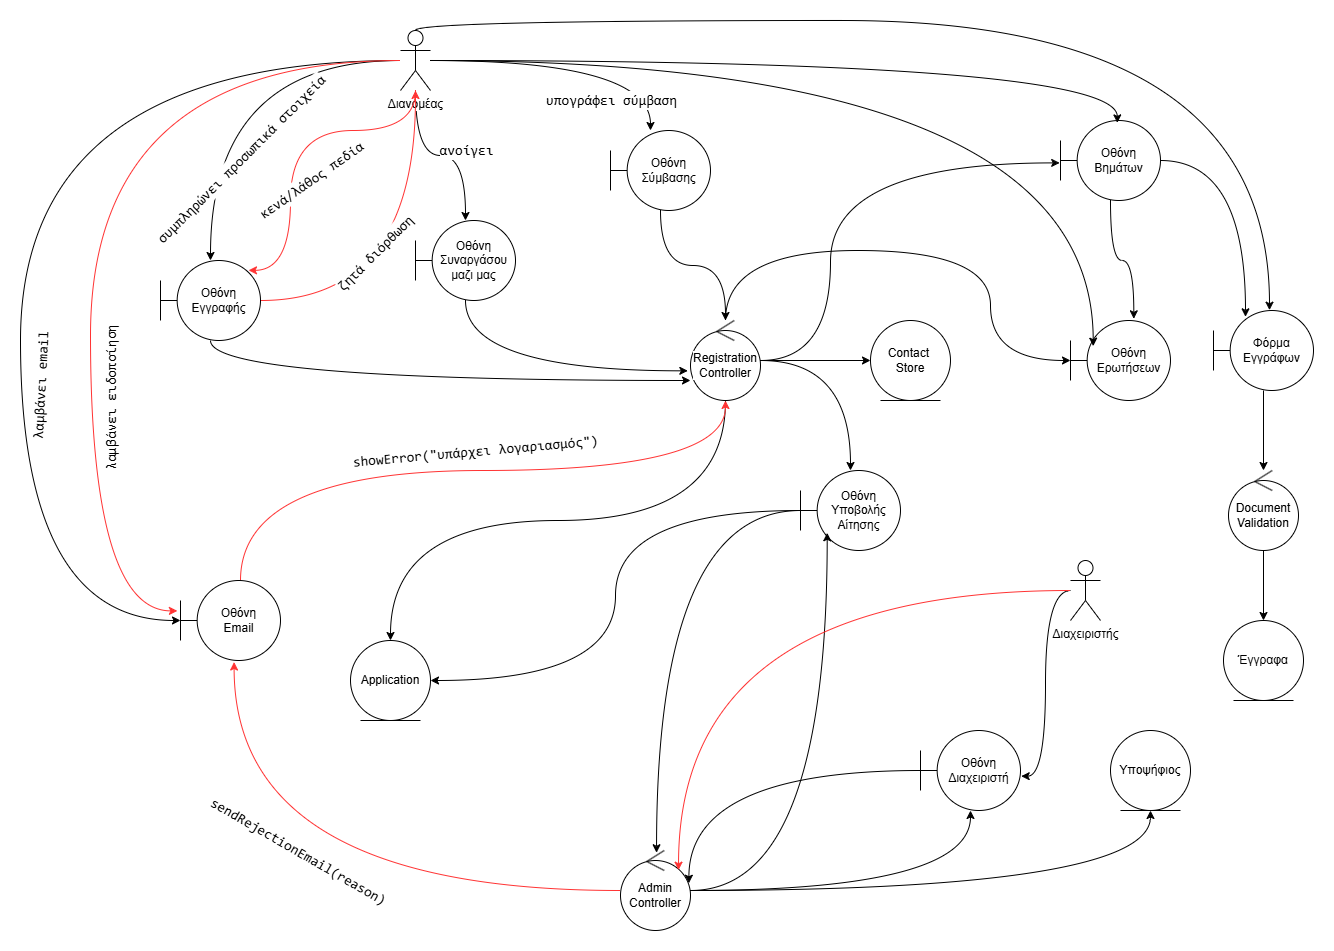

The diagram above was exported from draw.io. Its source (the exported page's mxGraphModel, read from the mxfile embedded in the PNG):
<mxGraphModel dx="1630" dy="1510" grid="1" gridSize="10" guides="1" tooltips="1" connect="1" arrows="1" fold="1" page="1" pageScale="1" pageWidth="850" pageHeight="1100" math="0" shadow="0">
  <root>
    <mxCell id="0" />
    <mxCell id="1" parent="0" />
    <mxCell id="Oko49xPUMa8xIk8apbBd-8" style="edgeStyle=orthogonalEdgeStyle;curved=1;rounded=0;orthogonalLoop=1;jettySize=auto;html=1;labelBackgroundColor=default;fontColor=default;" parent="1" source="Oko49xPUMa8xIk8apbBd-1" target="Oko49xPUMa8xIk8apbBd-3" edge="1">
      <mxGeometry relative="1" as="geometry" />
    </mxCell>
    <mxCell id="JcQJRj6nAQsXne6yicXv-9" value="&lt;div style=&quot;font-family: Consolas, &amp;quot;Courier New&amp;quot;, monospace; font-size: 14px; line-height: 19px; white-space-collapse: preserve;&quot;&gt;ανοίγει&lt;/div&gt;" style="edgeLabel;html=1;align=center;verticalAlign=middle;resizable=0;points=[];labelBackgroundColor=default;fontColor=default;" vertex="1" connectable="0" parent="Oko49xPUMa8xIk8apbBd-8">
      <mxGeometry x="0.4497" y="-5" relative="1" as="geometry">
        <mxPoint x="5" y="-21" as="offset" />
      </mxGeometry>
    </mxCell>
    <mxCell id="Oko49xPUMa8xIk8apbBd-14" style="edgeStyle=orthogonalEdgeStyle;curved=1;rounded=0;orthogonalLoop=1;jettySize=auto;html=1;labelBackgroundColor=default;fontColor=default;" parent="1" source="Oko49xPUMa8xIk8apbBd-1" target="Oko49xPUMa8xIk8apbBd-11" edge="1">
      <mxGeometry relative="1" as="geometry" />
    </mxCell>
    <mxCell id="JcQJRj6nAQsXne6yicXv-5" value="&lt;div style=&quot;font-family: Consolas, &amp;quot;Courier New&amp;quot;, monospace; font-size: 14px; line-height: 19px; white-space-collapse: preserve;&quot;&gt;συμπληρώνει προσωπικά στοιχεία&lt;/div&gt;" style="edgeLabel;html=1;align=center;verticalAlign=middle;resizable=0;points=[];rotation=-45;labelBackgroundColor=default;fontColor=default;" vertex="1" connectable="0" parent="Oko49xPUMa8xIk8apbBd-14">
      <mxGeometry x="0.4024" y="24" relative="1" as="geometry">
        <mxPoint x="6" y="16" as="offset" />
      </mxGeometry>
    </mxCell>
    <mxCell id="Oko49xPUMa8xIk8apbBd-1" value="Διανομέας" style="shape=umlActor;verticalLabelPosition=bottom;verticalAlign=top;html=1;labelBackgroundColor=default;fontColor=default;" parent="1" vertex="1">
      <mxGeometry x="410" y="30" width="30" height="60" as="geometry" />
    </mxCell>
    <mxCell id="Oko49xPUMa8xIk8apbBd-9" style="edgeStyle=orthogonalEdgeStyle;curved=1;rounded=0;orthogonalLoop=1;jettySize=auto;html=1;labelBackgroundColor=default;fontColor=default;" parent="1" source="Oko49xPUMa8xIk8apbBd-2" target="Oko49xPUMa8xIk8apbBd-5" edge="1">
      <mxGeometry relative="1" as="geometry" />
    </mxCell>
    <mxCell id="Oko49xPUMa8xIk8apbBd-2" value="Οθόνη&lt;div&gt;Σύμβασης&lt;/div&gt;" style="shape=umlBoundary;whiteSpace=wrap;html=1;labelBackgroundColor=default;fontColor=default;" parent="1" vertex="1">
      <mxGeometry x="620" y="130" width="100" height="80" as="geometry" />
    </mxCell>
    <mxCell id="Oko49xPUMa8xIk8apbBd-3" value="Οθόνη&lt;div&gt;Συναργάσου&lt;/div&gt;&lt;div&gt;μαζι μας&lt;/div&gt;" style="shape=umlBoundary;whiteSpace=wrap;html=1;labelBackgroundColor=default;fontColor=default;" parent="1" vertex="1">
      <mxGeometry x="425" y="220" width="100" height="80" as="geometry" />
    </mxCell>
    <mxCell id="Oko49xPUMa8xIk8apbBd-22" style="edgeStyle=orthogonalEdgeStyle;curved=1;rounded=0;orthogonalLoop=1;jettySize=auto;html=1;labelBackgroundColor=default;fontColor=default;" parent="1" source="Oko49xPUMa8xIk8apbBd-5" target="Oko49xPUMa8xIk8apbBd-21" edge="1">
      <mxGeometry relative="1" as="geometry" />
    </mxCell>
    <mxCell id="Oko49xPUMa8xIk8apbBd-26" style="edgeStyle=orthogonalEdgeStyle;curved=1;rounded=0;orthogonalLoop=1;jettySize=auto;html=1;entryX=0.5;entryY=0;entryDx=0;entryDy=0;labelBackgroundColor=default;fontColor=default;" parent="1" source="Oko49xPUMa8xIk8apbBd-5" target="Oko49xPUMa8xIk8apbBd-18" edge="1">
      <mxGeometry relative="1" as="geometry">
        <Array as="points">
          <mxPoint x="735" y="520" />
          <mxPoint x="400" y="520" />
        </Array>
      </mxGeometry>
    </mxCell>
    <mxCell id="Oko49xPUMa8xIk8apbBd-30" style="edgeStyle=orthogonalEdgeStyle;curved=1;rounded=0;orthogonalLoop=1;jettySize=auto;html=1;labelBackgroundColor=default;fontColor=default;" parent="1" source="Oko49xPUMa8xIk8apbBd-5" target="Oko49xPUMa8xIk8apbBd-29" edge="1">
      <mxGeometry relative="1" as="geometry" />
    </mxCell>
    <mxCell id="Oko49xPUMa8xIk8apbBd-43" style="edgeStyle=orthogonalEdgeStyle;curved=1;rounded=0;orthogonalLoop=1;jettySize=auto;html=1;labelBackgroundColor=default;fontColor=default;" parent="1" source="Oko49xPUMa8xIk8apbBd-5" target="Oko49xPUMa8xIk8apbBd-40" edge="1">
      <mxGeometry relative="1" as="geometry">
        <Array as="points">
          <mxPoint x="735" y="250" />
          <mxPoint x="1000" y="250" />
          <mxPoint x="1000" y="360" />
        </Array>
      </mxGeometry>
    </mxCell>
    <mxCell id="Oko49xPUMa8xIk8apbBd-5" value="Registration&lt;div&gt;Controller&lt;/div&gt;" style="ellipse;shape=umlControl;whiteSpace=wrap;html=1;labelBackgroundColor=default;fontColor=default;" parent="1" vertex="1">
      <mxGeometry x="700" y="320" width="70" height="80" as="geometry" />
    </mxCell>
    <mxCell id="Oko49xPUMa8xIk8apbBd-7" style="edgeStyle=orthogonalEdgeStyle;curved=1;rounded=0;orthogonalLoop=1;jettySize=auto;html=1;entryX=0.4;entryY=0;entryDx=0;entryDy=0;entryPerimeter=0;labelBackgroundColor=default;fontColor=default;" parent="1" source="Oko49xPUMa8xIk8apbBd-1" target="Oko49xPUMa8xIk8apbBd-2" edge="1">
      <mxGeometry relative="1" as="geometry" />
    </mxCell>
    <mxCell id="JcQJRj6nAQsXne6yicXv-10" value="&lt;div style=&quot;font-family: Consolas, &amp;quot;Courier New&amp;quot;, monospace; font-size: 14px; line-height: 19px; white-space-collapse: preserve;&quot;&gt;υπογράφει σύμβαση&lt;/div&gt;" style="edgeLabel;html=1;align=center;verticalAlign=middle;resizable=0;points=[];labelBackgroundColor=default;fontColor=default;" vertex="1" connectable="0" parent="Oko49xPUMa8xIk8apbBd-7">
      <mxGeometry x="0.7519" y="-22" relative="1" as="geometry">
        <mxPoint x="-18" y="6" as="offset" />
      </mxGeometry>
    </mxCell>
    <mxCell id="Oko49xPUMa8xIk8apbBd-10" style="edgeStyle=orthogonalEdgeStyle;curved=1;rounded=0;orthogonalLoop=1;jettySize=auto;html=1;entryX=-0.038;entryY=0.629;entryDx=0;entryDy=0;entryPerimeter=0;labelBackgroundColor=default;fontColor=default;" parent="1" source="Oko49xPUMa8xIk8apbBd-3" target="Oko49xPUMa8xIk8apbBd-5" edge="1">
      <mxGeometry relative="1" as="geometry">
        <Array as="points">
          <mxPoint x="475" y="370" />
        </Array>
      </mxGeometry>
    </mxCell>
    <mxCell id="JcQJRj6nAQsXne6yicXv-1" style="edgeStyle=orthogonalEdgeStyle;curved=1;rounded=0;orthogonalLoop=1;jettySize=auto;html=1;strokeColor=#FF3333;labelBackgroundColor=default;fontColor=default;" edge="1" parent="1" source="Oko49xPUMa8xIk8apbBd-11" target="Oko49xPUMa8xIk8apbBd-1">
      <mxGeometry relative="1" as="geometry" />
    </mxCell>
    <mxCell id="JcQJRj6nAQsXne6yicXv-3" value="&lt;div style=&quot;font-family: Consolas, &amp;quot;Courier New&amp;quot;, monospace; font-size: 14px; line-height: 19px; white-space-collapse: preserve;&quot;&gt;ζητά διόρθωση&lt;/div&gt;" style="edgeLabel;html=1;align=center;verticalAlign=middle;resizable=0;points=[];rotation=-45;labelBackgroundColor=default;fontColor=default;" vertex="1" connectable="0" parent="JcQJRj6nAQsXne6yicXv-1">
      <mxGeometry x="0.1066" y="41" relative="1" as="geometry">
        <mxPoint as="offset" />
      </mxGeometry>
    </mxCell>
    <mxCell id="Oko49xPUMa8xIk8apbBd-11" value="Οθόνη&lt;br&gt;Εγγραφής" style="shape=umlBoundary;whiteSpace=wrap;html=1;labelBackgroundColor=default;fontColor=default;" parent="1" vertex="1">
      <mxGeometry x="170" y="260" width="100" height="80" as="geometry" />
    </mxCell>
    <mxCell id="Oko49xPUMa8xIk8apbBd-13" style="edgeStyle=orthogonalEdgeStyle;curved=1;rounded=0;orthogonalLoop=1;jettySize=auto;html=1;entryX=0;entryY=0.75;entryDx=0;entryDy=0;entryPerimeter=0;labelBackgroundColor=default;fontColor=default;" parent="1" source="Oko49xPUMa8xIk8apbBd-11" target="Oko49xPUMa8xIk8apbBd-5" edge="1">
      <mxGeometry relative="1" as="geometry">
        <Array as="points">
          <mxPoint x="220" y="380" />
        </Array>
      </mxGeometry>
    </mxCell>
    <mxCell id="Oko49xPUMa8xIk8apbBd-17" style="edgeStyle=orthogonalEdgeStyle;curved=1;rounded=0;orthogonalLoop=1;jettySize=auto;html=1;strokeColor=#FF3333;labelBackgroundColor=default;fontColor=default;" parent="1" source="Oko49xPUMa8xIk8apbBd-15" target="Oko49xPUMa8xIk8apbBd-5" edge="1">
      <mxGeometry relative="1" as="geometry">
        <Array as="points">
          <mxPoint x="250" y="470" />
          <mxPoint x="735" y="470" />
        </Array>
      </mxGeometry>
    </mxCell>
    <mxCell id="JcQJRj6nAQsXne6yicXv-11" value="&lt;div style=&quot;font-family: Consolas, &amp;quot;Courier New&amp;quot;, monospace; font-size: 14px; line-height: 19px; white-space-collapse: preserve;&quot;&gt;showError(&quot;υπάρχει λογαριασμός&quot;)&lt;/div&gt;" style="edgeLabel;html=1;align=center;verticalAlign=middle;resizable=0;points=[];rotation=-5;labelBackgroundColor=default;fontColor=default;" vertex="1" connectable="0" parent="Oko49xPUMa8xIk8apbBd-17">
      <mxGeometry x="-0.0117" y="2" relative="1" as="geometry">
        <mxPoint x="16" y="-18" as="offset" />
      </mxGeometry>
    </mxCell>
    <mxCell id="Oko49xPUMa8xIk8apbBd-15" value="Οθόνη&lt;div&gt;Email&lt;/div&gt;" style="shape=umlBoundary;whiteSpace=wrap;html=1;labelBackgroundColor=default;fontColor=default;" parent="1" vertex="1">
      <mxGeometry x="190" y="580" width="100" height="80" as="geometry" />
    </mxCell>
    <mxCell id="Oko49xPUMa8xIk8apbBd-16" style="edgeStyle=orthogonalEdgeStyle;curved=1;rounded=0;orthogonalLoop=1;jettySize=auto;html=1;entryX=0;entryY=0.5;entryDx=0;entryDy=0;entryPerimeter=0;labelBackgroundColor=default;fontColor=default;" parent="1" source="Oko49xPUMa8xIk8apbBd-1" target="Oko49xPUMa8xIk8apbBd-15" edge="1">
      <mxGeometry relative="1" as="geometry">
        <Array as="points">
          <mxPoint x="30" y="60" />
          <mxPoint x="30" y="620" />
        </Array>
      </mxGeometry>
    </mxCell>
    <mxCell id="JcQJRj6nAQsXne6yicXv-8" value="&lt;div style=&quot;font-family: Consolas, &amp;quot;Courier New&amp;quot;, monospace; font-size: 14px; line-height: 19px; white-space-collapse: preserve;&quot;&gt;λαμβάνει email&lt;/div&gt;" style="edgeLabel;html=1;align=center;verticalAlign=middle;resizable=0;points=[];rotation=-87;labelBackgroundColor=default;fontColor=default;" vertex="1" connectable="0" parent="Oko49xPUMa8xIk8apbBd-16">
      <mxGeometry x="0.3077" y="-2" relative="1" as="geometry">
        <mxPoint x="22" y="-14" as="offset" />
      </mxGeometry>
    </mxCell>
    <mxCell id="Oko49xPUMa8xIk8apbBd-18" value="Application" style="ellipse;shape=umlEntity;whiteSpace=wrap;html=1;labelBackgroundColor=default;fontColor=default;" parent="1" vertex="1">
      <mxGeometry x="360" y="640" width="80" height="80" as="geometry" />
    </mxCell>
    <mxCell id="Oko49xPUMa8xIk8apbBd-33" style="edgeStyle=orthogonalEdgeStyle;curved=1;rounded=0;orthogonalLoop=1;jettySize=auto;html=1;labelBackgroundColor=default;fontColor=default;" parent="1" source="Oko49xPUMa8xIk8apbBd-19" target="Oko49xPUMa8xIk8apbBd-31" edge="1">
      <mxGeometry relative="1" as="geometry" />
    </mxCell>
    <mxCell id="Oko49xPUMa8xIk8apbBd-36" style="edgeStyle=orthogonalEdgeStyle;curved=1;rounded=0;orthogonalLoop=1;jettySize=auto;html=1;labelBackgroundColor=default;fontColor=default;" parent="1" source="Oko49xPUMa8xIk8apbBd-19" target="Oko49xPUMa8xIk8apbBd-35" edge="1">
      <mxGeometry relative="1" as="geometry" />
    </mxCell>
    <mxCell id="Oko49xPUMa8xIk8apbBd-19" value="Admin&lt;div&gt;Controller&lt;/div&gt;" style="ellipse;shape=umlControl;whiteSpace=wrap;html=1;labelBackgroundColor=default;fontColor=default;" parent="1" vertex="1">
      <mxGeometry x="630" y="850" width="70" height="80" as="geometry" />
    </mxCell>
    <mxCell id="Oko49xPUMa8xIk8apbBd-25" style="edgeStyle=orthogonalEdgeStyle;curved=1;rounded=0;orthogonalLoop=1;jettySize=auto;html=1;entryX=1;entryY=0.5;entryDx=0;entryDy=0;labelBackgroundColor=default;fontColor=default;" parent="1" source="Oko49xPUMa8xIk8apbBd-21" target="Oko49xPUMa8xIk8apbBd-18" edge="1">
      <mxGeometry relative="1" as="geometry" />
    </mxCell>
    <mxCell id="Oko49xPUMa8xIk8apbBd-21" value="Οθόνη&lt;div&gt;Υποβολής&lt;/div&gt;&lt;div&gt;Αίτησης&lt;/div&gt;" style="shape=umlBoundary;whiteSpace=wrap;html=1;labelBackgroundColor=default;fontColor=default;" parent="1" vertex="1">
      <mxGeometry x="810" y="470" width="100" height="80" as="geometry" />
    </mxCell>
    <mxCell id="Oko49xPUMa8xIk8apbBd-23" style="edgeStyle=orthogonalEdgeStyle;curved=1;rounded=0;orthogonalLoop=1;jettySize=auto;html=1;entryX=0.515;entryY=0.028;entryDx=0;entryDy=0;entryPerimeter=0;labelBackgroundColor=default;fontColor=default;" parent="1" source="Oko49xPUMa8xIk8apbBd-21" target="Oko49xPUMa8xIk8apbBd-19" edge="1">
      <mxGeometry relative="1" as="geometry" />
    </mxCell>
    <mxCell id="Oko49xPUMa8xIk8apbBd-24" style="edgeStyle=orthogonalEdgeStyle;curved=1;rounded=0;orthogonalLoop=1;jettySize=auto;html=1;entryX=0.267;entryY=0.779;entryDx=0;entryDy=0;entryPerimeter=0;labelBackgroundColor=default;fontColor=default;" parent="1" source="Oko49xPUMa8xIk8apbBd-19" target="Oko49xPUMa8xIk8apbBd-21" edge="1">
      <mxGeometry relative="1" as="geometry" />
    </mxCell>
    <mxCell id="Oko49xPUMa8xIk8apbBd-27" value="Οθόνη&lt;div&gt;Βημάτων&lt;/div&gt;" style="shape=umlBoundary;whiteSpace=wrap;html=1;labelBackgroundColor=default;fontColor=default;" parent="1" vertex="1">
      <mxGeometry x="1070" y="120" width="100" height="80" as="geometry" />
    </mxCell>
    <mxCell id="Oko49xPUMa8xIk8apbBd-28" value="Διαχειριστής" style="shape=umlActor;verticalLabelPosition=bottom;verticalAlign=top;html=1;labelBackgroundColor=default;fontColor=default;" parent="1" vertex="1">
      <mxGeometry x="1080" y="560" width="30" height="60" as="geometry" />
    </mxCell>
    <mxCell id="Oko49xPUMa8xIk8apbBd-29" value="Contact&amp;nbsp;&lt;div&gt;Store&lt;/div&gt;" style="ellipse;shape=umlEntity;whiteSpace=wrap;html=1;labelBackgroundColor=default;fontColor=default;" parent="1" vertex="1">
      <mxGeometry x="880" y="320" width="80" height="80" as="geometry" />
    </mxCell>
    <mxCell id="Oko49xPUMa8xIk8apbBd-31" value="Οθόνη&lt;div&gt;Διαχειριστή&lt;/div&gt;" style="shape=umlBoundary;whiteSpace=wrap;html=1;labelBackgroundColor=default;fontColor=default;" parent="1" vertex="1">
      <mxGeometry x="930" y="730" width="100" height="80" as="geometry" />
    </mxCell>
    <mxCell id="Oko49xPUMa8xIk8apbBd-32" style="edgeStyle=orthogonalEdgeStyle;curved=1;rounded=0;orthogonalLoop=1;jettySize=auto;html=1;entryX=1.007;entryY=0.571;entryDx=0;entryDy=0;entryPerimeter=0;labelBackgroundColor=default;fontColor=default;" parent="1" target="Oko49xPUMa8xIk8apbBd-31" edge="1">
      <mxGeometry relative="1" as="geometry">
        <mxPoint x="1080" y="590" as="sourcePoint" />
      </mxGeometry>
    </mxCell>
    <mxCell id="Oko49xPUMa8xIk8apbBd-34" style="edgeStyle=orthogonalEdgeStyle;curved=1;rounded=0;orthogonalLoop=1;jettySize=auto;html=1;entryX=0.977;entryY=0.409;entryDx=0;entryDy=0;entryPerimeter=0;labelBackgroundColor=default;fontColor=default;" parent="1" source="Oko49xPUMa8xIk8apbBd-31" target="Oko49xPUMa8xIk8apbBd-19" edge="1">
      <mxGeometry relative="1" as="geometry" />
    </mxCell>
    <mxCell id="Oko49xPUMa8xIk8apbBd-35" value="Υποψήφιος" style="ellipse;shape=umlEntity;whiteSpace=wrap;html=1;labelBackgroundColor=default;fontColor=default;" parent="1" vertex="1">
      <mxGeometry x="1120" y="730" width="80" height="80" as="geometry" />
    </mxCell>
    <mxCell id="Oko49xPUMa8xIk8apbBd-37" style="edgeStyle=orthogonalEdgeStyle;curved=1;rounded=0;orthogonalLoop=1;jettySize=auto;html=1;entryX=0.829;entryY=0.246;entryDx=0;entryDy=0;entryPerimeter=0;strokeColor=#FF3333;labelBackgroundColor=default;fontColor=default;" parent="1" source="Oko49xPUMa8xIk8apbBd-28" target="Oko49xPUMa8xIk8apbBd-19" edge="1">
      <mxGeometry relative="1" as="geometry" />
    </mxCell>
    <mxCell id="Oko49xPUMa8xIk8apbBd-38" style="edgeStyle=orthogonalEdgeStyle;curved=1;rounded=0;orthogonalLoop=1;jettySize=auto;html=1;entryX=0.568;entryY=0.03;entryDx=0;entryDy=0;entryPerimeter=0;labelBackgroundColor=default;fontColor=default;" parent="1" source="Oko49xPUMa8xIk8apbBd-1" target="Oko49xPUMa8xIk8apbBd-27" edge="1">
      <mxGeometry relative="1" as="geometry" />
    </mxCell>
    <mxCell id="Oko49xPUMa8xIk8apbBd-39" style="edgeStyle=orthogonalEdgeStyle;curved=1;rounded=0;orthogonalLoop=1;jettySize=auto;html=1;entryX=-0.008;entryY=0.53;entryDx=0;entryDy=0;entryPerimeter=0;labelBackgroundColor=default;fontColor=default;" parent="1" source="Oko49xPUMa8xIk8apbBd-5" target="Oko49xPUMa8xIk8apbBd-27" edge="1">
      <mxGeometry relative="1" as="geometry">
        <Array as="points">
          <mxPoint x="840" y="360" />
          <mxPoint x="840" y="162" />
        </Array>
      </mxGeometry>
    </mxCell>
    <mxCell id="Oko49xPUMa8xIk8apbBd-40" value="Οθόνη&lt;div&gt;Ερωτήσεων&lt;/div&gt;" style="shape=umlBoundary;whiteSpace=wrap;html=1;labelBackgroundColor=default;fontColor=default;" parent="1" vertex="1">
      <mxGeometry x="1080" y="320" width="100" height="80" as="geometry" />
    </mxCell>
    <mxCell id="Oko49xPUMa8xIk8apbBd-41" style="edgeStyle=orthogonalEdgeStyle;curved=1;rounded=0;orthogonalLoop=1;jettySize=auto;html=1;entryX=0.633;entryY=-0.021;entryDx=0;entryDy=0;entryPerimeter=0;labelBackgroundColor=default;fontColor=default;" parent="1" source="Oko49xPUMa8xIk8apbBd-27" target="Oko49xPUMa8xIk8apbBd-40" edge="1">
      <mxGeometry relative="1" as="geometry" />
    </mxCell>
    <mxCell id="Oko49xPUMa8xIk8apbBd-42" style="edgeStyle=orthogonalEdgeStyle;curved=1;rounded=0;orthogonalLoop=1;jettySize=auto;html=1;entryX=0.227;entryY=0.321;entryDx=0;entryDy=0;entryPerimeter=0;labelBackgroundColor=default;fontColor=default;" parent="1" source="Oko49xPUMa8xIk8apbBd-1" target="Oko49xPUMa8xIk8apbBd-40" edge="1">
      <mxGeometry relative="1" as="geometry" />
    </mxCell>
    <mxCell id="Oko49xPUMa8xIk8apbBd-48" value="" style="edgeStyle=orthogonalEdgeStyle;curved=1;rounded=0;orthogonalLoop=1;jettySize=auto;html=1;labelBackgroundColor=default;fontColor=default;" parent="1" source="Oko49xPUMa8xIk8apbBd-44" target="Oko49xPUMa8xIk8apbBd-47" edge="1">
      <mxGeometry relative="1" as="geometry" />
    </mxCell>
    <mxCell id="Oko49xPUMa8xIk8apbBd-44" value="Φόρμα&lt;div&gt;Εγγράφων&lt;/div&gt;" style="shape=umlBoundary;whiteSpace=wrap;html=1;labelBackgroundColor=default;fontColor=default;" parent="1" vertex="1">
      <mxGeometry x="1223" y="310" width="100" height="80" as="geometry" />
    </mxCell>
    <mxCell id="Oko49xPUMa8xIk8apbBd-45" style="edgeStyle=orthogonalEdgeStyle;curved=1;rounded=0;orthogonalLoop=1;jettySize=auto;html=1;entryX=0.56;entryY=-0.004;entryDx=0;entryDy=0;entryPerimeter=0;labelBackgroundColor=default;fontColor=default;" parent="1" source="Oko49xPUMa8xIk8apbBd-1" target="Oko49xPUMa8xIk8apbBd-44" edge="1">
      <mxGeometry relative="1" as="geometry">
        <Array as="points">
          <mxPoint x="425" y="20" />
          <mxPoint x="1279" y="20" />
        </Array>
      </mxGeometry>
    </mxCell>
    <mxCell id="Oko49xPUMa8xIk8apbBd-46" style="edgeStyle=orthogonalEdgeStyle;curved=1;rounded=0;orthogonalLoop=1;jettySize=auto;html=1;entryX=0.32;entryY=0.079;entryDx=0;entryDy=0;entryPerimeter=0;labelBackgroundColor=default;fontColor=default;" parent="1" source="Oko49xPUMa8xIk8apbBd-27" target="Oko49xPUMa8xIk8apbBd-44" edge="1">
      <mxGeometry relative="1" as="geometry" />
    </mxCell>
    <mxCell id="Oko49xPUMa8xIk8apbBd-50" value="" style="edgeStyle=orthogonalEdgeStyle;curved=1;rounded=0;orthogonalLoop=1;jettySize=auto;html=1;labelBackgroundColor=default;fontColor=default;" parent="1" source="Oko49xPUMa8xIk8apbBd-47" target="Oko49xPUMa8xIk8apbBd-49" edge="1">
      <mxGeometry relative="1" as="geometry" />
    </mxCell>
    <mxCell id="Oko49xPUMa8xIk8apbBd-47" value="Document&lt;br&gt;Validation" style="ellipse;shape=umlControl;whiteSpace=wrap;html=1;labelBackgroundColor=default;fontColor=default;" parent="1" vertex="1">
      <mxGeometry x="1238" y="470" width="70" height="80" as="geometry" />
    </mxCell>
    <mxCell id="Oko49xPUMa8xIk8apbBd-49" value="Έγγραφα" style="ellipse;shape=umlEntity;whiteSpace=wrap;html=1;labelBackgroundColor=default;fontColor=default;" parent="1" vertex="1">
      <mxGeometry x="1233" y="620" width="80" height="80" as="geometry" />
    </mxCell>
    <mxCell id="JcQJRj6nAQsXne6yicXv-2" style="edgeStyle=orthogonalEdgeStyle;curved=1;rounded=0;orthogonalLoop=1;jettySize=auto;html=1;entryX=0.88;entryY=0.123;entryDx=0;entryDy=0;entryPerimeter=0;strokeColor=#FF3333;labelBackgroundColor=default;fontColor=default;" edge="1" parent="1" source="Oko49xPUMa8xIk8apbBd-1" target="Oko49xPUMa8xIk8apbBd-11">
      <mxGeometry relative="1" as="geometry">
        <Array as="points">
          <mxPoint x="425" y="130" />
          <mxPoint x="300" y="130" />
          <mxPoint x="300" y="270" />
        </Array>
      </mxGeometry>
    </mxCell>
    <mxCell id="JcQJRj6nAQsXne6yicXv-4" value="&lt;div style=&quot;font-family: Consolas, &amp;quot;Courier New&amp;quot;, monospace; font-size: 14px; line-height: 19px; white-space-collapse: preserve;&quot;&gt;κενά/λάθος πεδία&lt;/div&gt;" style="edgeLabel;html=1;align=center;verticalAlign=middle;resizable=0;points=[];rotation=-35;labelBackgroundColor=default;fontColor=default;" vertex="1" connectable="0" parent="JcQJRj6nAQsXne6yicXv-2">
      <mxGeometry x="0.154" y="7" relative="1" as="geometry">
        <mxPoint x="13" y="15" as="offset" />
      </mxGeometry>
    </mxCell>
    <mxCell id="JcQJRj6nAQsXne6yicXv-6" style="edgeStyle=orthogonalEdgeStyle;curved=1;rounded=0;orthogonalLoop=1;jettySize=auto;html=1;entryX=-0.031;entryY=0.38;entryDx=0;entryDy=0;entryPerimeter=0;strokeColor=#FF3333;labelBackgroundColor=default;fontColor=default;" edge="1" parent="1" source="Oko49xPUMa8xIk8apbBd-1" target="Oko49xPUMa8xIk8apbBd-15">
      <mxGeometry relative="1" as="geometry">
        <Array as="points">
          <mxPoint x="100" y="60" />
          <mxPoint x="100" y="610" />
        </Array>
      </mxGeometry>
    </mxCell>
    <mxCell id="JcQJRj6nAQsXne6yicXv-7" value="&lt;div style=&quot;font-family: Consolas, &amp;quot;Courier New&amp;quot;, monospace; font-size: 14px; line-height: 19px; white-space-collapse: preserve;&quot;&gt;λαμβάνει ειδοποίηση&lt;/div&gt;" style="edgeLabel;html=1;align=center;verticalAlign=middle;resizable=0;points=[];rotation=-90;labelBackgroundColor=default;fontColor=default;" vertex="1" connectable="0" parent="JcQJRj6nAQsXne6yicXv-6">
      <mxGeometry x="0.3693" y="-1" relative="1" as="geometry">
        <mxPoint x="21" as="offset" />
      </mxGeometry>
    </mxCell>
    <mxCell id="JcQJRj6nAQsXne6yicXv-12" style="edgeStyle=orthogonalEdgeStyle;curved=1;rounded=0;orthogonalLoop=1;jettySize=auto;html=1;entryX=0.536;entryY=1.019;entryDx=0;entryDy=0;entryPerimeter=0;strokeColor=#FF3333;labelBackgroundColor=default;fontColor=default;" edge="1" parent="1" source="Oko49xPUMa8xIk8apbBd-19" target="Oko49xPUMa8xIk8apbBd-15">
      <mxGeometry relative="1" as="geometry" />
    </mxCell>
    <mxCell id="JcQJRj6nAQsXne6yicXv-13" value="&lt;div style=&quot;font-family: Consolas, &amp;quot;Courier New&amp;quot;, monospace; font-size: 14px; line-height: 19px; white-space-collapse: preserve;&quot;&gt;sendRejectionEmail(reason)&lt;/div&gt;" style="edgeLabel;html=1;align=center;verticalAlign=middle;resizable=0;points=[];rotation=30;labelBackgroundColor=default;fontColor=default;" vertex="1" connectable="0" parent="JcQJRj6nAQsXne6yicXv-12">
      <mxGeometry x="-0.0578" y="-51" relative="1" as="geometry">
        <mxPoint x="-32" y="11" as="offset" />
      </mxGeometry>
    </mxCell>
  </root>
</mxGraphModel>